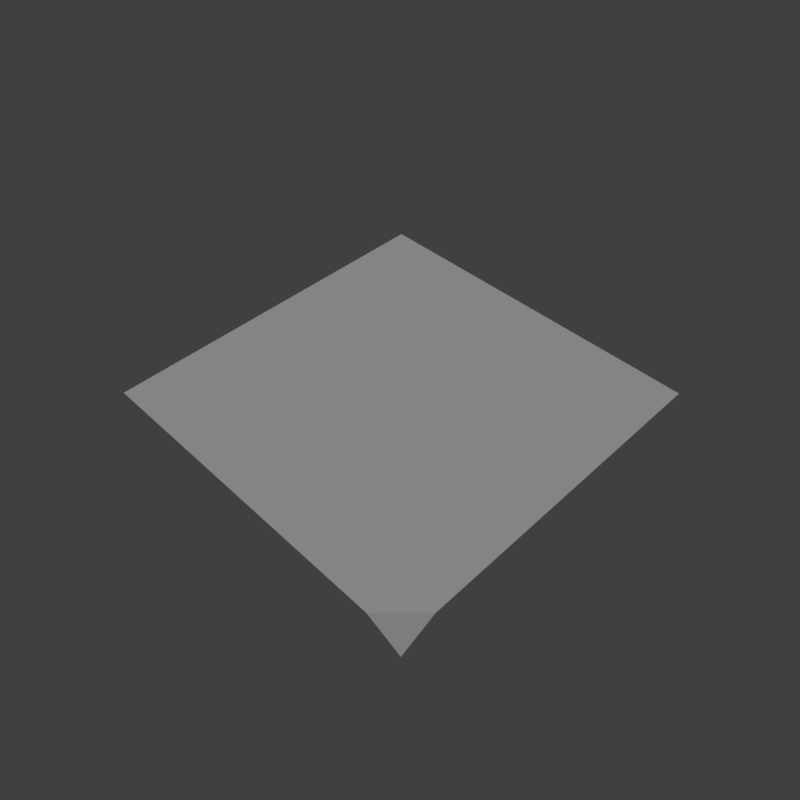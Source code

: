 # Source: grass_corner_2.blend  (saved by Blender 2.79.0; exported with 4.5.12 LTS)
import bpy
from mathutils import Matrix  # noqa: F401  (used for matrix-valued properties, if any)

bpy.ops.wm.read_factory_settings(use_empty=True)
scene = bpy.context.scene
scene.name = 'Scene'

# ---- collections
col_collection_1 = bpy.data.collections.new('Collection 1'); scene.collection.children.link(col_collection_1)

# ---- materials (node trees are filled in below, after node groups)
mat_grass = bpy.data.materials.new('grass')
mat_grass.alpha_threshold = 0.0
mat_grass.use_transparent_shadow = False
mat_grass.roughness = 0.5

# ---- material node trees

# ---- world
world_world = bpy.data.worlds.new('World'); scene.world = world_world
world_world.color = (0.05088, 0.05088, 0.05088)
world_world.use_sun_shadow = False
world_world.sun_shadow_jitter_overblur = 0.0
world_world.cycles.sampling_method = 'MANUAL'

# ---- cameras
cam_camera = bpy.data.cameras.new('Camera')
cam_camera.clip_end = 100.0
cam_camera.lens = 35.0
cam_camera.sensor_width = 32.0
cam_camera.sensor_height = 18.0
cam_camera.display_size = 2.0
cam_camera.dof.focus_distance = 0.0
cam_camera.dof.aperture_fstop = 128.0
cam_camera.dof.aperture_blades = 6

# ---- lights
light_hemi = bpy.data.lights.new('Hemi', 'SUN')
light_hemi.transmission_factor = 0.0
light_hemi.angle = 0.1993
light_hemi.energy = 1.0
light_hemi.shadow_buffer_clip_start = 0.5
light_hemi.shadow_soft_size = 0.1
light_hemi.shadow_cascade_max_distance = 1000.0

# ---- meshes
me_grasscorner2 = bpy.data.meshes.new('GrassCorner2')
me_grasscorner2.from_pydata([(1.0, -0.8, -2.98e-08), (0.8, -1.0, -2.98e-08), (1.0, 1.0, -2.98e-08), (-1.0, 3.576e-07, -2.98e-08), (-1.0, 1.0, -2.98e-08), (-2.384e-07, -1.0, -2.98e-08), (1.192e-07, 0.0, -2.98e-08), (-2.384e-07, 1.0, -2.98e-08), (1.0, 3.576e-07, -2.98e-08), (-1.0, -1.0, -2.98e-08), (1.0, -1.0, -0.1)], [], [(0, 6, 1), (1, 6, 5), (0, 1, 10), (7, 4, 3, 6), (2, 7, 6, 8), (8, 6, 0), (6, 3, 9, 5)])
_uv = me_grasscorner2.uv_layers.new(name='UVMap')
_uv.uv.foreach_set('vector', [0.75, 0.3, 0.5, 0.5, 0.7, 0.25, 0.7, 0.25, 0.5, 0.5, 0.5, 0.25, 0.8828, 0.1898, 0.7828, 0.08984, 0.8828, 0.08984, 0.5, 0.75, 0.25, 0.75, 0.25, 0.5, 0.5, 0.5, 0.75, 0.75, 0.5, 0.75, 0.5, 0.5, 0.75, 0.5, 0.75, 0.5, 0.5, 0.5, 0.75, 0.3, 0.5, 0.5, 0.25, 0.5, 0.25, 0.25, 0.5, 0.25])
me_grasscorner2.materials.append(mat_grass)
me_grasscorner2.use_remesh_preserve_volume = False
me_grasscorner2.use_remesh_preserve_attributes = False
me_grasscorner2.use_mirror_vertex_groups = False
me_grasscorner2.use_paint_bone_selection = False
me_grasscorner2.use_paint_mask = True
me_grasscorner2.update()
me_grasscorner2collider = bpy.data.meshes.new('GrassCorner2Collider')
me_grasscorner2collider.from_pydata([(-1.0, -1.0, 0.0), (1.0, -1.0, 0.0), (-1.0, 1.0, 0.0), (1.0, 1.0, 0.0)], [], [(0, 1, 3, 2)])
me_grasscorner2collider.use_remesh_preserve_volume = False
me_grasscorner2collider.use_remesh_preserve_attributes = False
me_grasscorner2collider.use_mirror_vertex_groups = False
me_grasscorner2collider.update()

# ---- objects
ob_camera = bpy.data.objects.new('Camera', cam_camera)
ob_hemi = bpy.data.objects.new('Hemi', light_hemi)
ob_grasscorner2 = bpy.data.objects.new('GrassCorner2', me_grasscorner2)
ob_grasscorner2collider__colonly = bpy.data.objects.new('GrassCorner2Collider -colonly', me_grasscorner2collider)

# ---- transforms, parenting, visibility, modifiers, constraints
ob_camera.location = (2.246, -2.246, 3.127)
ob_camera.rotation_euler = (0.7854, -6.41e-07, 0.7874)
ob_camera.hide_viewport = True
ob_camera.lineart.crease_threshold = 0.0
ob_hemi.location = (0.0, 0.0, 0.0)
ob_hemi.rotation_euler = (-0.588, 0.4478, -0.281)
ob_hemi.hide_viewport = True
ob_hemi.lineart.crease_threshold = 0.0
ob_grasscorner2.location = (0.0, 0.0, 0.0)
ob_grasscorner2.lineart.crease_threshold = 0.0
ob_grasscorner2collider__colonly.parent = ob_grasscorner2
ob_grasscorner2collider__colonly.location = (0.0, 0.0, 0.0)
ob_grasscorner2collider__colonly.hide_render = True
ob_grasscorner2collider__colonly.display_type = 'WIRE'
ob_grasscorner2collider__colonly.show_wire = True
ob_grasscorner2collider__colonly.show_all_edges = True
ob_grasscorner2collider__colonly.show_in_front = True
ob_grasscorner2collider__colonly.lineart.crease_threshold = 0.0

# ---- collection membership
col_collection_1.objects.link(ob_camera)
col_collection_1.objects.link(ob_hemi)
col_collection_1.objects.link(ob_grasscorner2)
col_collection_1.objects.link(ob_grasscorner2collider__colonly)

# ---- scene / render settings (as saved in the file)
scene.camera = ob_camera
scene.frame_start = 1; scene.frame_end = 250; scene.frame_set(1)
scene.render.engine = 'BLENDER_EEVEE_NEXT'
scene.render.resolution_x = 256
scene.render.resolution_y = 256
scene.render.resolution_percentage = 50
scene.render.dither_intensity = 0.0
scene.render.film_transparent = True
scene.cycles.use_denoising = False
scene.cycles.samples = 128
scene.cycles.sampling_pattern = 'TABULATED_SOBOL'
scene.cycles.use_adaptive_sampling = False
scene.cycles.use_light_tree = False
scene.cycles.blur_glossy = 0.0
scene.cycles.sample_clamp_indirect = 0.0
scene.view_settings.view_transform = 'Standard'
bpy.context.view_layer.update()
